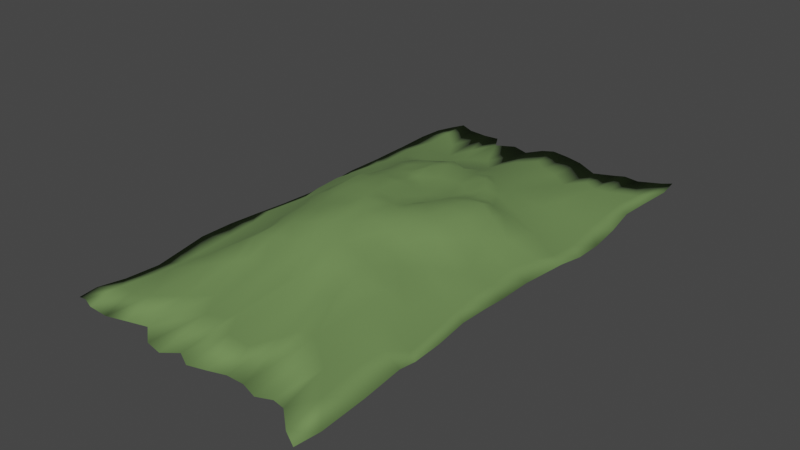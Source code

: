 # Source: Street_bg-hills.blend  (saved by Blender 2.80.75; exported with 4.5.12 LTS)
import bpy
from mathutils import Matrix  # noqa: F401  (used for matrix-valued properties, if any)

bpy.ops.wm.read_factory_settings(use_empty=True)
scene = bpy.context.scene
scene.name = 'Scene'

# ---- collections
col_collection = bpy.data.collections.new('Collection'); scene.collection.children.link(col_collection)

# ---- materials (node trees are filled in below, after node groups)
mat_material = bpy.data.materials.new('Material')
mat_material.use_transparent_shadow = False

# ---- material node trees
mat_material.use_nodes = True; mat_material.node_tree.nodes.clear()
_N = mat_material.node_tree.nodes; _L = mat_material.node_tree.links
n0 = _N.new('ShaderNodeOutputMaterial'); n0.name = 'Material Output'; n0.location = (300, 300)
n1 = _N.new('ShaderNodeBsdfPrincipled'); n1.name = 'Principled BSDF'; n1.location = (10, 300)
n1.distribution = 'GGX'
n1.subsurface_method = 'BURLEY'
n1.inputs[0].default_value = (0.1441, 0.2462, 0.07819, 1.0)
n1.inputs[2].default_value = 1.0
n1.inputs[3].default_value = 1.45
n1.inputs[27].default_value = (0.0, 0.0, 0.0, 1.0)
n1.inputs[28].default_value = 1.0
_L.new(n1.outputs[0], n0.inputs[0])
n0.is_active_output = True

# ---- world
world_world = bpy.data.worlds.new('World'); scene.world = world_world
world_world.use_nodes = True; world_world.node_tree.nodes.clear()
_N = world_world.node_tree.nodes; _L = world_world.node_tree.links
n0 = _N.new('ShaderNodeOutputWorld'); n0.name = 'World Output'; n0.location = (300, 300)
n1 = _N.new('ShaderNodeBackground'); n1.name = 'Background'; n1.location = (10, 300)
n1.inputs[0].default_value = (0.05088, 0.05088, 0.05088, 1.0)
_L.new(n1.outputs[0], n0.inputs[0])
n0.is_active_output = True
world_world.color = (0.05088, 0.05088, 0.05088)
world_world.use_sun_shadow = False
world_world.sun_shadow_jitter_overblur = 0.0

# ---- meshes
me_plane = bpy.data.meshes.new('Plane')
me_plane.from_pydata([(-1.21, -1.445, -0.225), (1.206, -1.594, -0.2423), (-1.138, 1.431, -0.2484), (1.182, 1.566, -0.2489), (-1.156, -1.437, -0.2334), (-1.027, -1.472, -0.2109), (-0.8644, -1.465, -0.2435), (-0.6754, -1.445, -0.2141), (-0.4802, -1.418, -0.1977), (-0.3455, -1.49, -0.2268), (-0.1944, -1.507, -0.2343), (-0.07116, -1.451, -0.2249), (0.06998, -1.499, -0.2196), (0.2093, -1.469, -0.2269), (0.3534, -1.432, -0.2373), (0.5024, -1.428, -0.2456), (0.6612, -1.464, -0.2362), (0.8006, -1.44, -0.2102), (0.9137, -1.456, -0.2018), (1.076, -1.549, -0.2193), (1.114, 1.519, -0.2408), (0.9108, 1.475, -0.2635), (0.798, 1.455, -0.2253), (0.7018, 1.426, -0.2293), (0.5568, 1.357, -0.2038), (0.3527, 1.425, -0.1916), (0.1926, 1.453, -0.1898), (0.03222, 1.462, -0.1786), (-0.07487, 1.438, -0.1942), (-0.194, 1.374, -0.2247), (-0.3708, 1.426, -0.2438), (-0.5239, 1.36, -0.2355), (-0.6286, 1.476, -0.2607), (-0.7393, 1.44, -0.2301), (-0.9438, 1.469, -0.2517), (-1.07, 1.499, -0.2356), (-1.194, 1.333, -0.2489), (-1.206, 1.18, -0.242), (-1.19, 0.9808, -0.2377), (-1.177, 0.8181, -0.2246), (-1.149, 0.6931, -0.1994), (-1.184, 0.4787, -0.2253), (-1.174, 0.261, -0.2512), (-1.143, 0.1069, -0.2214), (-1.139, -0.1117, -0.1905), (-1.174, -0.3014, -0.1874), (-1.221, -0.4593, -0.2059), (-1.219, -0.6646, -0.1978), (-1.178, -0.8426, -0.2127), (-1.123, -1.008, -0.2052), (-1.143, -1.204, -0.1972), (-1.198, -1.348, -0.1919), (1.225, -1.447, -0.2537), (1.217, -1.181, -0.2322), (1.187, -0.9306, -0.2211), (1.219, -0.8493, -0.2074), (1.198, -0.665, -0.2268), (1.16, -0.4536, -0.2268), (1.168, -0.2863, -0.2294), (1.171, -0.1543, -0.2485), (1.179, 0.05267, -0.2433), (1.251, 0.2922, -0.2031), (1.269, 0.4529, -0.2506), (1.257, 0.6344, -0.2771), (1.243, 0.8157, -0.2362), (1.18, 1.032, -0.2381), (1.195, 1.212, -0.2403), (1.215, 1.423, -0.2451), (-1.073, -1.271, -0.1939), (-1.023, -1.072, -0.1915), (-1.024, -0.9111, -0.2041), (-1.04, -0.8006, -0.2117), (-1.027, -0.5907, -0.1656), (-1.035, -0.421, -0.1463), (-1.098, -0.2473, -0.1574), (-1.058, -0.004425, -0.1605), (-1.109, 0.1435, -0.1729), (-1.095, 0.2939, -0.1404), (-1.098, 0.4155, -0.1686), (-1.054, 0.6092, -0.1629), (-1.042, 0.705, -0.1861), (-1.043, 0.8991, -0.1735), (-0.9973, 1.1, -0.1835), (-1.057, 1.318, -0.2289), (-0.9466, -1.269, -0.2009), (-0.9242, -1.047, -0.1219), (-0.8481, -0.8167, -0.09136), (-0.7792, -0.6825, -0.03918), (-0.8013, -0.5003, -0.0117), (-0.7924, -0.3324, 0.00663), (-0.8755, -0.2142, -0.02676), (-0.8186, 1.627e-05, 0.007481), (-0.8754, 0.1052, -0.02539), (-0.8887, 0.2293, -0.04678), (-0.8519, 0.3738, -0.04209), (-0.8375, 0.4818, -0.03461), (-0.8622, 0.5904, -0.05431), (-0.8757, 0.7447, -0.06669), (-0.8478, 0.9158, -0.09335), (-0.8548, 1.192, -0.242), (-0.7693, -1.248, -0.16), (-0.6713, -0.918, -0.03015), (-0.6639, -0.7046, 0.06796), (-0.6195, -0.5425, 0.1209), (-0.658, -0.4091, 0.1492), (-0.6602, -0.2736, 0.1637), (-0.674, -0.1912, 0.2154), (-0.6494, -0.06232, 0.2297), (-0.6527, 0.05938, 0.2073), (-0.6769, 0.1666, 0.1312), (-0.6211, 0.2985, 0.1138), (-0.607, 0.4452, 0.1332), (-0.6583, 0.5426, 0.1036), (-0.6851, 0.6345, 0.02348), (-0.6716, 0.7548, -0.03349), (-0.6662, 0.9945, -0.1803), (-0.5749, -1.147, -0.1595), (-0.5524, -0.8361, -0.01422), (-0.5691, -0.6704, 0.1503), (-0.5285, -0.5301, 0.225), (-0.5345, -0.399, 0.2659), (-0.5374, -0.3016, 0.2783), (-0.5323, -0.1774, 0.3181), (-0.5488, -0.05054, 0.3333), (-0.4998, 0.0508, 0.3783), (-0.5055, 0.1701, 0.3115), (-0.5158, 0.2928, 0.2583), (-0.5278, 0.4264, 0.2304), (-0.5042, 0.5538, 0.1818), (-0.5262, 0.6159, 0.08882), (-0.5037, 0.7508, -0.04184), (-0.5925, 1.158, -0.1896), (-0.4258, -1.041, -0.1694), (-0.4703, -0.7869, 0.01693), (-0.421, -0.6459, 0.1958), (-0.4003, -0.5235, 0.2945), (-0.3954, -0.3906, 0.3414), (-0.4178, -0.2772, 0.3407), (-0.4102, -0.1821, 0.3775), (-0.4799, -0.07627, 0.3807), (-0.4204, 0.07855, 0.3599), (-0.3743, 0.1935, 0.3321), (-0.3996, 0.2995, 0.2968), (-0.4166, 0.4105, 0.2609), (-0.4593, 0.541, 0.207), (-0.434, 0.5892, 0.1213), (-0.4441, 0.6976, -0.008368), (-0.4567, 0.98, -0.1344), (-0.2927, -1.173, -0.1919), (-0.3238, -0.7855, 0.03295), (-0.2509, -0.6272, 0.2356), (-0.2833, -0.5225, 0.3326), (-0.2793, -0.4146, 0.3837), (-0.299, -0.2965, 0.3849), (-0.2689, -0.1829, 0.4112), (-0.3588, -0.07778, 0.4178), (-0.2962, 0.09938, 0.3997), (-0.2737, 0.1739, 0.3451), (-0.284, 0.2956, 0.3065), (-0.3043, 0.4043, 0.2573), (-0.2783, 0.538, 0.2488), (-0.3262, 0.6767, 0.137), (-0.357, 0.8579, -0.06429), (-0.3567, 1.119, -0.2246), (-0.124, -1.147, -0.1747), (-0.1647, -0.8004, 0.05093), (-0.1691, -0.6151, 0.2607), (-0.1725, -0.4804, 0.3724), (-0.1808, -0.3724, 0.4233), (-0.1866, -0.2706, 0.412), (-0.1194, -0.1755, 0.4524), (-0.1779, -0.05247, 0.4028), (-0.1754, 0.1086, 0.3836), (-0.1881, 0.2042, 0.3131), (-0.1985, 0.3073, 0.2823), (-0.219, 0.4168, 0.3094), (-0.1652, 0.5424, 0.2689), (-0.2097, 0.6535, 0.2079), (-0.2144, 0.7365, 0.03011), (-0.1862, 0.9755, -0.1388), (-0.08761, -1.099, -0.1621), (-0.03642, -0.8325, -0.004433), (-0.05745, -0.6492, 0.2117), (-0.1113, -0.541, 0.3213), (-0.07249, -0.4269, 0.3928), (-0.06874, -0.2918, 0.4191), (-0.02096, -0.1666, 0.4033), (-0.05497, -0.08122, 0.3873), (-0.02897, 0.01305, 0.3234), (-0.06568, 0.1703, 0.2916), (-0.09369, 0.2705, 0.2424), (-0.0654, 0.3996, 0.2453), (-0.02968, 0.5221, 0.1795), (-0.09296, 0.6404, 0.167), (-0.08107, 0.7893, 0.02488), (-0.08864, 1.147, -0.1511), (0.06489, -1.247, -0.1422), (0.06787, -0.7846, 0.06161), (0.03999, -0.6227, 0.2267), (0.00352, -0.5337, 0.3181), (0.01926, -0.4023, 0.3668), (0.01071, -0.2663, 0.383), (0.07179, -0.1885, 0.3985), (0.0609, -0.09953, 0.3852), (0.1145, 0.01965, 0.3075), (0.07775, 0.1455, 0.2797), (0.04235, 0.2995, 0.2365), (0.1143, 0.4238, 0.2193), (0.08065, 0.5742, 0.2049), (0.02031, 0.6409, 0.1436), (0.03282, 0.8513, 0.007725), (0.06188, 1.252, -0.1553), (0.2379, -1.231, -0.1967), (0.2076, -0.8199, -0.02501), (0.14, -0.6835, 0.1645), (0.1333, -0.5226, 0.296), (0.1929, -0.3771, 0.2863), (0.1869, -0.294, 0.3765), (0.1567, -0.1547, 0.3974), (0.1283, -0.05302, 0.3445), (0.1587, 0.04159, 0.3129), (0.1841, 0.09614, 0.2827), (0.2053, 0.2535, 0.2322), (0.2542, 0.3719, 0.2006), (0.2222, 0.5627, 0.2255), (0.1561, 0.6451, 0.1646), (0.1242, 0.7478, 0.0668), (0.1993, 1.165, -0.1238), (0.3666, -1.123, -0.1392), (0.3091, -0.8069, -0.02817), (0.2401, -0.6379, 0.1431), (0.3465, -0.5251, 0.1897), (0.3052, -0.4031, 0.226), (0.2973, -0.2916, 0.2918), (0.277, -0.1768, 0.3445), (0.218, -0.1003, 0.3823), (0.2349, 0.02697, 0.3468), (0.2764, 0.179, 0.3065), (0.2798, 0.2925, 0.2235), (0.3458, 0.3651, 0.2241), (0.3341, 0.4693, 0.2151), (0.2987, 0.6065, 0.1214), (0.2844, 0.8109, -0.003402), (0.3454, 1.143, -0.145), (0.4197, -1.006, -0.1466), (0.3918, -0.7803, 0.004856), (0.4139, -0.6624, 0.1384), (0.4503, -0.5352, 0.1484), (0.4204, -0.3853, 0.1658), (0.411, -0.2812, 0.2079), (0.3929, -0.1719, 0.297), (0.3774, -0.06458, 0.3428), (0.412, 0.0689, 0.3395), (0.4216, 0.1772, 0.3288), (0.3605, 0.2651, 0.2741), (0.4214, 0.3882, 0.1835), (0.4093, 0.5078, 0.1221), (0.3984, 0.6502, 0.04516), (0.4207, 0.8331, -0.04709), (0.5003, 1.079, -0.1649), (0.5525, -1.023, -0.1278), (0.4818, -0.7514, 0.03653), (0.5646, -0.6321, 0.06268), (0.5877, -0.5616, 0.08327), (0.5388, -0.419, 0.08756), (0.5199, -0.2772, 0.1117), (0.5548, -0.1383, 0.2102), (0.5183, -0.05563, 0.2851), (0.561, 0.0876, 0.2681), (0.5449, 0.2375, 0.3101), (0.5414, 0.3288, 0.2202), (0.5125, 0.3729, 0.1476), (0.5153, 0.4949, 0.06399), (0.5402, 0.6391, 0.007116), (0.5958, 0.8886, -0.07214), (0.63, 1.197, -0.1748), (0.664, -1.071, -0.1507), (0.6338, -0.7831, -0.005985), (0.6687, -0.6055, 0.04947), (0.6678, -0.5241, 0.05787), (0.6783, -0.3925, 0.0265), (0.6638, -0.2991, 0.05559), (0.6772, -0.1739, 0.08554), (0.6507, -0.06797, 0.1759), (0.7187, 0.0581, 0.1219), (0.6755, 0.2108, 0.2075), (0.6528, 0.3286, 0.1211), (0.6596, 0.3934, 0.05593), (0.638, 0.4814, 0.00896), (0.6657, 0.6698, -0.05301), (0.7095, 0.8489, -0.1072), (0.7554, 1.148, -0.1738), (0.8286, -1.156, -0.1721), (0.8169, -0.9142, -0.05544), (0.8381, -0.764, -0.04399), (0.8605, -0.6287, -0.06515), (0.8555, -0.4481, -0.07349), (0.8528, -0.3556, -0.06626), (0.8482, -0.207, -0.03816), (0.8326, -0.09277, -0.05319), (0.8389, 0.07185, -0.06187), (0.8301, 0.214, -0.02065), (0.8774, 0.329, -0.05656), (0.8802, 0.4157, -0.1088), (0.8392, 0.5852, -0.1334), (0.8454, 0.7621, -0.1689), (0.8544, 0.9614, -0.1457), (0.8493, 1.185, -0.2068), (1.031, -1.311, -0.1829), (0.9832, -1.046, -0.1698), (1.012, -0.8996, -0.154), (1.119, -0.7967, -0.2056), (1.08, -0.5593, -0.1959), (1.049, -0.4095, -0.1853), (1.035, -0.2429, -0.1616), (1.035, -0.1369, -0.1674), (0.9836, 0.09362, -0.1977), (1.064, 0.2486, -0.1863), (1.111, 0.3558, -0.219), (1.119, 0.5295, -0.244), (1.083, 0.7375, -0.2256), (1.069, 0.9202, -0.2076), (1.05, 1.086, -0.2096), (1.075, 1.253, -0.2169), (0.006635, -0.008118, -0.4773)], [], [(67, 20, 323), (83, 2, 36), (83, 34, 35), (99, 33, 34), (131, 33, 115), (131, 31, 32), (163, 31, 147), (163, 29, 30), (195, 29, 179), (211, 28, 195), (211, 26, 27), (227, 25, 26), (243, 24, 25), (275, 24, 259), (291, 23, 275), (307, 22, 291), (323, 21, 307), (18, 308, 292), (292, 309, 293), (293, 310, 294), (294, 311, 295), (295, 312, 296), (296, 313, 297), (297, 314, 298), (298, 315, 299), (299, 316, 300), (316, 301, 300), (317, 302, 301), (318, 303, 302), (319, 304, 303), (320, 305, 304), (321, 306, 305), (322, 307, 306), (17, 292, 276), (276, 293, 277), (277, 294, 278), (278, 295, 279), (279, 296, 280), (280, 297, 281), (281, 298, 282), (282, 299, 283), (299, 284, 283), (284, 301, 285), (301, 286, 285), (302, 287, 286), (303, 288, 287), (304, 289, 288), (305, 290, 289), (306, 291, 290), (16, 276, 260), (260, 277, 261), (277, 262, 261), (278, 263, 262), (279, 264, 263), (264, 281, 265), (265, 282, 266), (266, 283, 267), (283, 268, 267), (268, 285, 269), (285, 270, 269), (286, 271, 270), (287, 272, 271), (288, 273, 272), (289, 274, 273), (274, 291, 275), (15, 260, 244), (260, 245, 244), (261, 246, 245), (262, 247, 246), (247, 264, 248), (248, 265, 249), (249, 266, 250), (250, 267, 251), (267, 252, 251), (268, 253, 252), (269, 254, 253), (270, 255, 254), (271, 256, 255), (272, 257, 256), (273, 258, 257), (274, 259, 258), (15, 228, 14), (244, 229, 228), (245, 230, 229), (246, 231, 230), (231, 248, 232), (232, 249, 233), (233, 250, 234), (234, 251, 235), (251, 236, 235), (252, 237, 236), (237, 254, 238), (254, 239, 238), (255, 240, 239), (256, 241, 240), (257, 242, 241), (258, 243, 242), (14, 212, 13), (228, 213, 212), (213, 230, 214), (230, 215, 214), (215, 232, 216), (216, 233, 217), (217, 234, 218), (218, 235, 219), (219, 236, 220), (236, 221, 220), (237, 222, 221), (238, 223, 222), (223, 240, 224), (224, 241, 225), (241, 226, 225), (242, 227, 226), (13, 196, 12), (196, 213, 197), (197, 214, 198), (198, 215, 199), (215, 200, 199), (200, 217, 201), (217, 202, 201), (218, 203, 202), (219, 204, 203), (204, 221, 205), (205, 222, 206), (222, 207, 206), (207, 224, 208), (208, 225, 209), (209, 226, 210), (210, 227, 211), (11, 196, 180), (180, 197, 181), (197, 182, 181), (182, 199, 183), (199, 184, 183), (200, 185, 184), (201, 186, 185), (186, 203, 187), (203, 188, 187), (188, 205, 189), (189, 206, 190), (206, 191, 190), (207, 192, 191), (192, 209, 193), (209, 194, 193), (210, 195, 194), (11, 164, 10), (164, 181, 165), (165, 182, 166), (166, 183, 167), (167, 184, 168), (168, 185, 169), (185, 170, 169), (170, 187, 171), (171, 188, 172), (172, 189, 173), (173, 190, 174), (174, 191, 175), (191, 176, 175), (176, 193, 177), (193, 178, 177), (194, 179, 178), (10, 148, 9), (148, 165, 149), (165, 150, 149), (166, 151, 150), (167, 152, 151), (168, 153, 152), (169, 154, 153), (154, 171, 155), (171, 156, 155), (172, 157, 156), (173, 158, 157), (158, 175, 159), (175, 160, 159), (160, 177, 161), (161, 178, 162), (162, 179, 163), (8, 148, 132), (132, 149, 133), (149, 134, 133), (150, 135, 134), (151, 136, 135), (136, 153, 137), (153, 138, 137), (138, 155, 139), (155, 140, 139), (156, 141, 140), (141, 158, 142), (142, 159, 143), (143, 160, 144), (144, 161, 145), (161, 146, 145), (162, 147, 146), (8, 116, 7), (132, 117, 116), (133, 118, 117), (134, 119, 118), (135, 120, 119), (136, 121, 120), (137, 122, 121), (122, 139, 123), (139, 124, 123), (140, 125, 124), (125, 142, 126), (126, 143, 127), (127, 144, 128), (128, 145, 129), (129, 146, 130), (130, 147, 131), (7, 100, 6), (116, 101, 100), (117, 102, 101), (118, 103, 102), (119, 104, 103), (120, 105, 104), (121, 106, 105), (122, 107, 106), (123, 108, 107), (108, 125, 109), (109, 126, 110), (110, 127, 111), (111, 128, 112), (112, 129, 113), (113, 130, 114), (130, 115, 114), (6, 84, 5), (100, 85, 84), (101, 86, 85), (102, 87, 86), (103, 88, 87), (104, 89, 88), (105, 90, 89), (106, 91, 90), (91, 108, 92), (92, 109, 93), (93, 110, 94), (94, 111, 95), (95, 112, 96), (96, 113, 97), (97, 114, 98), (98, 115, 99), (5, 68, 4), (84, 69, 68), (85, 70, 69), (86, 71, 70), (87, 72, 71), (88, 73, 72), (73, 90, 74), (90, 75, 74), (75, 92, 76), (76, 93, 77), (77, 94, 78), (78, 95, 79), (79, 96, 80), (80, 97, 81), (81, 98, 82), (82, 99, 83), (4, 51, 0), (68, 50, 51), (69, 49, 50), (70, 48, 49), (71, 47, 48), (72, 46, 47), (73, 45, 46), (74, 44, 45), (75, 43, 44), (76, 42, 43), (42, 78, 41), (41, 79, 40), (40, 80, 39), (39, 81, 38), (38, 82, 37), (37, 83, 36), (19, 52, 308), (308, 53, 309), (309, 54, 310), (54, 311, 310), (311, 56, 312), (312, 57, 313), (313, 58, 314), (314, 59, 315), (315, 60, 316), (60, 317, 316), (61, 318, 317), (62, 319, 318), (63, 320, 319), (64, 321, 320), (65, 322, 321), (66, 323, 322), (67, 3, 20), (83, 35, 2), (83, 99, 34), (99, 115, 33), (131, 32, 33), (131, 147, 31), (163, 30, 31), (163, 179, 29), (195, 28, 29), (211, 27, 28), (211, 227, 26), (227, 243, 25), (243, 259, 24), (275, 23, 24), (291, 22, 23), (307, 21, 22), (323, 20, 21), (18, 19, 308), (292, 308, 309), (293, 309, 310), (294, 310, 311), (295, 311, 312), (296, 312, 313), (297, 313, 314), (298, 314, 315), (299, 315, 316), (316, 317, 301), (317, 318, 302), (318, 319, 303), (319, 320, 304), (320, 321, 305), (321, 322, 306), (322, 323, 307), (17, 18, 292), (276, 292, 293), (277, 293, 294), (278, 294, 295), (279, 295, 296), (280, 296, 297), (281, 297, 298), (282, 298, 299), (299, 300, 284), (284, 300, 301), (301, 302, 286), (302, 303, 287), (303, 304, 288), (304, 305, 289), (305, 306, 290), (306, 307, 291), (16, 17, 276), (260, 276, 277), (277, 278, 262), (278, 279, 263), (279, 280, 264), (264, 280, 281), (265, 281, 282), (266, 282, 283), (283, 284, 268), (268, 284, 285), (285, 286, 270), (286, 287, 271), (287, 288, 272), (288, 289, 273), (289, 290, 274), (274, 290, 291), (15, 16, 260), (260, 261, 245), (261, 262, 246), (262, 263, 247), (247, 263, 264), (248, 264, 265), (249, 265, 266), (250, 266, 267), (267, 268, 252), (268, 269, 253), (269, 270, 254), (270, 271, 255), (271, 272, 256), (272, 273, 257), (273, 274, 258), (274, 275, 259), (15, 244, 228), (244, 245, 229), (245, 246, 230), (246, 247, 231), (231, 247, 248), (232, 248, 249), (233, 249, 250), (234, 250, 251), (251, 252, 236), (252, 253, 237), (237, 253, 254), (254, 255, 239), (255, 256, 240), (256, 257, 241), (257, 258, 242), (258, 259, 243), (14, 228, 212), (228, 229, 213), (213, 229, 230), (230, 231, 215), (215, 231, 232), (216, 232, 233), (217, 233, 234), (218, 234, 235), (219, 235, 236), (236, 237, 221), (237, 238, 222), (238, 239, 223), (223, 239, 240), (224, 240, 241), (241, 242, 226), (242, 243, 227), (13, 212, 196), (196, 212, 213), (197, 213, 214), (198, 214, 215), (215, 216, 200), (200, 216, 217), (217, 218, 202), (218, 219, 203), (219, 220, 204), (204, 220, 221), (205, 221, 222), (222, 223, 207), (207, 223, 224), (208, 224, 225), (209, 225, 226), (210, 226, 227), (11, 12, 196), (180, 196, 197), (197, 198, 182), (182, 198, 199), (199, 200, 184), (200, 201, 185), (201, 202, 186), (186, 202, 203), (203, 204, 188), (188, 204, 205), (189, 205, 206), (206, 207, 191), (207, 208, 192), (192, 208, 209), (209, 210, 194), (210, 211, 195), (11, 180, 164), (164, 180, 181), (165, 181, 182), (166, 182, 183), (167, 183, 184), (168, 184, 185), (185, 186, 170), (170, 186, 187), (171, 187, 188), (172, 188, 189), (173, 189, 190), (174, 190, 191), (191, 192, 176), (176, 192, 193), (193, 194, 178), (194, 195, 179), (10, 164, 148), (148, 164, 165), (165, 166, 150), (166, 167, 151), (167, 168, 152), (168, 169, 153), (169, 170, 154), (154, 170, 171), (171, 172, 156), (172, 173, 157), (173, 174, 158), (158, 174, 175), (175, 176, 160), (160, 176, 177), (161, 177, 178), (162, 178, 179), (8, 9, 148), (132, 148, 149), (149, 150, 134), (150, 151, 135), (151, 152, 136), (136, 152, 153), (153, 154, 138), (138, 154, 155), (155, 156, 140), (156, 157, 141), (141, 157, 158), (142, 158, 159), (143, 159, 160), (144, 160, 161), (161, 162, 146), (162, 163, 147), (8, 132, 116), (132, 133, 117), (133, 134, 118), (134, 135, 119), (135, 136, 120), (136, 137, 121), (137, 138, 122), (122, 138, 139), (139, 140, 124), (140, 141, 125), (125, 141, 142), (126, 142, 143), (127, 143, 144), (128, 144, 145), (129, 145, 146), (130, 146, 147), (7, 116, 100), (116, 117, 101), (117, 118, 102), (118, 119, 103), (119, 120, 104), (120, 121, 105), (121, 122, 106), (122, 123, 107), (123, 124, 108), (108, 124, 125), (109, 125, 126), (110, 126, 127), (111, 127, 128), (112, 128, 129), (113, 129, 130), (130, 131, 115), (6, 100, 84), (100, 101, 85), (101, 102, 86), (102, 103, 87), (103, 104, 88), (104, 105, 89), (105, 106, 90), (106, 107, 91), (91, 107, 108), (92, 108, 109), (93, 109, 110), (94, 110, 111), (95, 111, 112), (96, 112, 113), (97, 113, 114), (98, 114, 115), (5, 84, 68), (84, 85, 69), (85, 86, 70), (86, 87, 71), (87, 88, 72), (88, 89, 73), (73, 89, 90), (90, 91, 75), (75, 91, 92), (76, 92, 93), (77, 93, 94), (78, 94, 95), (79, 95, 96), (80, 96, 97), (81, 97, 98), (82, 98, 99), (4, 68, 51), (68, 69, 50), (69, 70, 49), (70, 71, 48), (71, 72, 47), (72, 73, 46), (73, 74, 45), (74, 75, 44), (75, 76, 43), (76, 77, 42), (42, 77, 78), (41, 78, 79), (40, 79, 80), (39, 80, 81), (38, 81, 82), (37, 82, 83), (19, 1, 52), (308, 52, 53), (309, 53, 54), (54, 55, 311), (311, 55, 56), (312, 56, 57), (313, 57, 58), (314, 58, 59), (315, 59, 60), (60, 61, 317), (61, 62, 318), (62, 63, 319), (63, 64, 320), (64, 65, 321), (65, 66, 322), (66, 67, 323), (9, 8, 324), (46, 45, 324), (10, 9, 324), (47, 46, 324), (11, 10, 324), (48, 47, 324), (12, 11, 324), (49, 48, 324), (13, 12, 324), (50, 49, 324), (14, 13, 324), (51, 50, 324), (15, 14, 324), (52, 1, 324), (16, 15, 324), (53, 52, 324), (17, 16, 324), (54, 53, 324), (18, 17, 324), (55, 54, 324), (19, 18, 324), (56, 55, 324), (20, 3, 324), (57, 56, 324), (21, 20, 324), (58, 57, 324), (22, 21, 324), (59, 58, 324), (23, 22, 324), (60, 59, 324), (24, 23, 324), (61, 60, 324), (25, 24, 324), (62, 61, 324), (36, 2, 324), (26, 25, 324), (0, 51, 324), (63, 62, 324), (37, 36, 324), (27, 26, 324), (1, 19, 324), (64, 63, 324), (38, 37, 324), (28, 27, 324), (3, 67, 324), (65, 64, 324), (39, 38, 324), (29, 28, 324), (2, 35, 324), (66, 65, 324), (40, 39, 324), (30, 29, 324), (4, 0, 324), (67, 66, 324), (41, 40, 324), (31, 30, 324), (5, 4, 324), (42, 41, 324), (32, 31, 324), (6, 5, 324), (43, 42, 324), (33, 32, 324), (7, 6, 324), (44, 43, 324), (34, 33, 324), (8, 7, 324), (45, 44, 324), (35, 34, 324)])
me_plane.polygons.foreach_set('use_smooth', [True] * 646)
_uv = me_plane.uv_layers.new(name='UVMap')
_uv.uv.foreach_set('vector', [1.0, 0.9412, 0.9412, 1.0, 0.9412, 0.9412, 0.05882, 0.9412, 0.0, 1.0, 0.0, 0.9412, 0.05882, 0.9412, 0.1176, 1.0, 0.05882, 1.0, 0.1176, 0.9412, 0.1765, 1.0, 0.1176, 1.0, 0.2353, 0.9412, 0.1765, 1.0, 0.1765, 0.9412, 0.2353, 0.9412, 0.2941, 1.0, 0.2353, 1.0, 0.3529, 0.9412, 0.2941, 1.0, 0.2941, 0.9412, 0.3529, 0.9412, 0.4118, 1.0, 0.3529, 1.0, 0.4706, 0.9412, 0.4118, 1.0, 0.4118, 0.9412, 0.5294, 0.9412, 0.4706, 1.0, 0.4706, 0.9412, 0.5294, 0.9412, 0.5882, 1.0, 0.5294, 1.0, 0.5882, 0.9412, 0.6471, 1.0, 0.5882, 1.0, 0.6471, 0.9412, 0.7059, 1.0, 0.6471, 1.0, 0.7647, 0.9412, 0.7059, 1.0, 0.7059, 0.9412, 0.8235, 0.9412, 0.7647, 1.0, 0.7647, 0.9412, 0.8824, 0.9412, 0.8235, 1.0, 0.8235, 0.9412, 0.9412, 0.9412, 0.8824, 1.0, 0.8824, 0.9412, 0.8824, 0.0, 0.9412, 0.05882, 0.8824, 0.05882, 0.8824, 0.05882, 0.9412, 0.1176, 0.8824, 0.1176, 0.8824, 0.1176, 0.9412, 0.1765, 0.8824, 0.1765, 0.8824, 0.1765, 0.9412, 0.2353, 0.8824, 0.2353, 0.8824, 0.2353, 0.9412, 0.2941, 0.8824, 0.2941, 0.8824, 0.2941, 0.9412, 0.3529, 0.8824, 0.3529, 0.8824, 0.3529, 0.9412, 0.4118, 0.8824, 0.4118, 0.8824, 0.4118, 0.9412, 0.4706, 0.8824, 0.4706, 0.8824, 0.4706, 0.9412, 0.5294, 0.8824, 0.5294, 0.9412, 0.5294, 0.8824, 0.5882, 0.8824, 0.5294, 0.9412, 0.5882, 0.8824, 0.6471, 0.8824, 0.5882, 0.9412, 0.6471, 0.8824, 0.7059, 0.8824, 0.6471, 0.9412, 0.7059, 0.8824, 0.7647, 0.8824, 0.7059, 0.9412, 0.7647, 0.8824, 0.8235, 0.8824, 0.7647, 0.9412, 0.8235, 0.8824, 0.8824, 0.8824, 0.8235, 0.9412, 0.8824, 0.8824, 0.9412, 0.8824, 0.8824, 0.8235, 0.0, 0.8824, 0.05882, 0.8235, 0.05882, 0.8235, 0.05882, 0.8824, 0.1176, 0.8235, 0.1176, 0.8235, 0.1176, 0.8824, 0.1765, 0.8235, 0.1765, 0.8235, 0.1765, 0.8824, 0.2353, 0.8235, 0.2353, 0.8235, 0.2353, 0.8824, 0.2941, 0.8235, 0.2941, 0.8235, 0.2941, 0.8824, 0.3529, 0.8235, 0.3529, 0.8235, 0.3529, 0.8824, 0.4118, 0.8235, 0.4118, 0.8235, 0.4118, 0.8824, 0.4706, 0.8235, 0.4706, 0.8824, 0.4706, 0.8235, 0.5294, 0.8235, 0.4706, 0.8235, 0.5294, 0.8824, 0.5882, 0.8235, 0.5882, 0.8824, 0.5882, 0.8235, 0.6471, 0.8235, 0.5882, 0.8824, 0.6471, 0.8235, 0.7059, 0.8235, 0.6471, 0.8824, 0.7059, 0.8235, 0.7647, 0.8235, 0.7059, 0.8824, 0.7647, 0.8235, 0.8235, 0.8235, 0.7647, 0.8824, 0.8235, 0.8235, 0.8824, 0.8235, 0.8235, 0.8824, 0.8824, 0.8235, 0.9412, 0.8235, 0.8824, 0.7647, 0.0, 0.8235, 0.05882, 0.7647, 0.05882, 0.7647, 0.05882, 0.8235, 0.1176, 0.7647, 0.1176, 0.8235, 0.1176, 0.7647, 0.1765, 0.7647, 0.1176, 0.8235, 0.1765, 0.7647, 0.2353, 0.7647, 0.1765, 0.8235, 0.2353, 0.7647, 0.2941, 0.7647, 0.2353, 0.7647, 0.2941, 0.8235, 0.3529, 0.7647, 0.3529, 0.7647, 0.3529, 0.8235, 0.4118, 0.7647, 0.4118, 0.7647, 0.4118, 0.8235, 0.4706, 0.7647, 0.4706, 0.8235, 0.4706, 0.7647, 0.5294, 0.7647, 0.4706, 0.7647, 0.5294, 0.8235, 0.5882, 0.7647, 0.5882, 0.8235, 0.5882, 0.7647, 0.6471, 0.7647, 0.5882, 0.8235, 0.6471, 0.7647, 0.7059, 0.7647, 0.6471, 0.8235, 0.7059, 0.7647, 0.7647, 0.7647, 0.7059, 0.8235, 0.7647, 0.7647, 0.8235, 0.7647, 0.7647, 0.8235, 0.8235, 0.7647, 0.8824, 0.7647, 0.8235, 0.7647, 0.8824, 0.8235, 0.9412, 0.7647, 0.9412, 0.7059, 0.0, 0.7647, 0.05882, 0.7059, 0.05882, 0.7647, 0.05882, 0.7059, 0.1176, 0.7059, 0.05882, 0.7647, 0.1176, 0.7059, 0.1765, 0.7059, 0.1176, 0.7647, 0.1765, 0.7059, 0.2353, 0.7059, 0.1765, 0.7059, 0.2353, 0.7647, 0.2941, 0.7059, 0.2941, 0.7059, 0.2941, 0.7647, 0.3529, 0.7059, 0.3529, 0.7059, 0.3529, 0.7647, 0.4118, 0.7059, 0.4118, 0.7059, 0.4118, 0.7647, 0.4706, 0.7059, 0.4706, 0.7647, 0.4706, 0.7059, 0.5294, 0.7059, 0.4706, 0.7647, 0.5294, 0.7059, 0.5882, 0.7059, 0.5294, 0.7647, 0.5882, 0.7059, 0.6471, 0.7059, 0.5882, 0.7647, 0.6471, 0.7059, 0.7059, 0.7059, 0.6471, 0.7647, 0.7059, 0.7059, 0.7647, 0.7059, 0.7059, 0.7647, 0.7647, 0.7059, 0.8235, 0.7059, 0.7647, 0.7647, 0.8235, 0.7059, 0.8824, 0.7059, 0.8235, 0.7647, 0.8824, 0.7059, 0.9412, 0.7059, 0.8824, 0.7059, 0.0, 0.6471, 0.05882, 0.6471, 0.0, 0.7059, 0.05882, 0.6471, 0.1176, 0.6471, 0.05882, 0.7059, 0.1176, 0.6471, 0.1765, 0.6471, 0.1176, 0.7059, 0.1765, 0.6471, 0.2353, 0.6471, 0.1765, 0.6471, 0.2353, 0.7059, 0.2941, 0.6471, 0.2941, 0.6471, 0.2941, 0.7059, 0.3529, 0.6471, 0.3529, 0.6471, 0.3529, 0.7059, 0.4118, 0.6471, 0.4118, 0.6471, 0.4118, 0.7059, 0.4706, 0.6471, 0.4706, 0.7059, 0.4706, 0.6471, 0.5294, 0.6471, 0.4706, 0.7059, 0.5294, 0.6471, 0.5882, 0.6471, 0.5294, 0.6471, 0.5882, 0.7059, 0.6471, 0.6471, 0.6471, 0.7059, 0.6471, 0.6471, 0.7059, 0.6471, 0.6471, 0.7059, 0.7059, 0.6471, 0.7647, 0.6471, 0.7059, 0.7059, 0.7647, 0.6471, 0.8235, 0.6471, 0.7647, 0.7059, 0.8235, 0.6471, 0.8824, 0.6471, 0.8235, 0.7059, 0.8824, 0.6471, 0.9412, 0.6471, 0.8824, 0.6471, 0.0, 0.5882, 0.05882, 0.5882, 0.0, 0.6471, 0.05882, 0.5882, 0.1176, 0.5882, 0.05882, 0.5882, 0.1176, 0.6471, 0.1765, 0.5882, 0.1765, 0.6471, 0.1765, 0.5882, 0.2353, 0.5882, 0.1765, 0.5882, 0.2353, 0.6471, 0.2941, 0.5882, 0.2941, 0.5882, 0.2941, 0.6471, 0.3529, 0.5882, 0.3529, 0.5882, 0.3529, 0.6471, 0.4118, 0.5882, 0.4118, 0.5882, 0.4118, 0.6471, 0.4706, 0.5882, 0.4706, 0.5882, 0.4706, 0.6471, 0.5294, 0.5882, 0.5294, 0.6471, 0.5294, 0.5882, 0.5882, 0.5882, 0.5294, 0.6471, 0.5882, 0.5882, 0.6471, 0.5882, 0.5882, 0.6471, 0.6471, 0.5882, 0.7059, 0.5882, 0.6471, 0.5882, 0.7059, 0.6471, 0.7647, 0.5882, 0.7647, 0.5882, 0.7647, 0.6471, 0.8235, 0.5882, 0.8235, 0.6471, 0.8235, 0.5882, 0.8824, 0.5882, 0.8235, 0.6471, 0.8824, 0.5882, 0.9412, 0.5882, 0.8824, 0.5882, 0.0, 0.5294, 0.05882, 0.5294, 0.0, 0.5294, 0.05882, 0.5882, 0.1176, 0.5294, 0.1176, 0.5294, 0.1176, 0.5882, 0.1765, 0.5294, 0.1765, 0.5294, 0.1765, 0.5882, 0.2353, 0.5294, 0.2353, 0.5882, 0.2353, 0.5294, 0.2941, 0.5294, 0.2353, 0.5294, 0.2941, 0.5882, 0.3529, 0.5294, 0.3529, 0.5882, 0.3529, 0.5294, 0.4118, 0.5294, 0.3529, 0.5882, 0.4118, 0.5294, 0.4706, 0.5294, 0.4118, 0.5882, 0.4706, 0.5294, 0.5294, 0.5294, 0.4706, 0.5294, 0.5294, 0.5882, 0.5882, 0.5294, 0.5882, 0.5294, 0.5882, 0.5882, 0.6471, 0.5294, 0.6471, 0.5882, 0.6471, 0.5294, 0.7059, 0.5294, 0.6471, 0.5294, 0.7059, 0.5882, 0.7647, 0.5294, 0.7647, 0.5294, 0.7647, 0.5882, 0.8235, 0.5294, 0.8235, 0.5294, 0.8235, 0.5882, 0.8824, 0.5294, 0.8824, 0.5294, 0.8824, 0.5882, 0.9412, 0.5294, 0.9412, 0.4706, 0.0, 0.5294, 0.05882, 0.4706, 0.05882, 0.4706, 0.05882, 0.5294, 0.1176, 0.4706, 0.1176, 0.5294, 0.1176, 0.4706, 0.1765, 0.4706, 0.1176, 0.4706, 0.1765, 0.5294, 0.2353, 0.4706, 0.2353, 0.5294, 0.2353, 0.4706, 0.2941, 0.4706, 0.2353, 0.5294, 0.2941, 0.4706, 0.3529, 0.4706, 0.2941, 0.5294, 0.3529, 0.4706, 0.4118, 0.4706, 0.3529, 0.4706, 0.4118, 0.5294, 0.4706, 0.4706, 0.4706, 0.5294, 0.4706, 0.4706, 0.5294, 0.4706, 0.4706, 0.4706, 0.5294, 0.5294, 0.5882, 0.4706, 0.5882, 0.4706, 0.5882, 0.5294, 0.6471, 0.4706, 0.6471, 0.5294, 0.6471, 0.4706, 0.7059, 0.4706, 0.6471, 0.5294, 0.7059, 0.4706, 0.7647, 0.4706, 0.7059, 0.4706, 0.7647, 0.5294, 0.8235, 0.4706, 0.8235, 0.5294, 0.8235, 0.4706, 0.8824, 0.4706, 0.8235, 0.5294, 0.8824, 0.4706, 0.9412, 0.4706, 0.8824, 0.4706, 0.0, 0.4118, 0.05882, 0.4118, 0.0, 0.4118, 0.05882, 0.4706, 0.1176, 0.4118, 0.1176, 0.4118, 0.1176, 0.4706, 0.1765, 0.4118, 0.1765, 0.4118, 0.1765, 0.4706, 0.2353, 0.4118, 0.2353, 0.4118, 0.2353, 0.4706, 0.2941, 0.4118, 0.2941, 0.4118, 0.2941, 0.4706, 0.3529, 0.4118, 0.3529, 0.4706, 0.3529, 0.4118, 0.4118, 0.4118, 0.3529, 0.4118, 0.4118, 0.4706, 0.4706, 0.4118, 0.4706, 0.4118, 0.4706, 0.4706, 0.5294, 0.4118, 0.5294, 0.4118, 0.5294, 0.4706, 0.5882, 0.4118, 0.5882, 0.4118, 0.5882, 0.4706, 0.6471, 0.4118, 0.6471, 0.4118, 0.6471, 0.4706, 0.7059, 0.4118, 0.7059, 0.4706, 0.7059, 0.4118, 0.7647, 0.4118, 0.7059, 0.4118, 0.7647, 0.4706, 0.8235, 0.4118, 0.8235, 0.4706, 0.8235, 0.4118, 0.8824, 0.4118, 0.8235, 0.4706, 0.8824, 0.4118, 0.9412, 0.4118, 0.8824, 0.4118, 0.0, 0.3529, 0.05882, 0.3529, 0.0, 0.3529, 0.05882, 0.4118, 0.1176, 0.3529, 0.1176, 0.4118, 0.1176, 0.3529, 0.1765, 0.3529, 0.1176, 0.4118, 0.1765, 0.3529, 0.2353, 0.3529, 0.1765, 0.4118, 0.2353, 0.3529, 0.2941, 0.3529, 0.2353, 0.4118, 0.2941, 0.3529, 0.3529, 0.3529, 0.2941, 0.4118, 0.3529, 0.3529, 0.4118, 0.3529, 0.3529, 0.3529, 0.4118, 0.4118, 0.4706, 0.3529, 0.4706, 0.4118, 0.4706, 0.3529, 0.5294, 0.3529, 0.4706, 0.4118, 0.5294, 0.3529, 0.5882, 0.3529, 0.5294, 0.4118, 0.5882, 0.3529, 0.6471, 0.3529, 0.5882, 0.3529, 0.6471, 0.4118, 0.7059, 0.3529, 0.7059, 0.4118, 0.7059, 0.3529, 0.7647, 0.3529, 0.7059, 0.3529, 0.7647, 0.4118, 0.8235, 0.3529, 0.8235, 0.3529, 0.8235, 0.4118, 0.8824, 0.3529, 0.8824, 0.3529, 0.8824, 0.4118, 0.9412, 0.3529, 0.9412, 0.2941, 0.0, 0.3529, 0.05882, 0.2941, 0.05882, 0.2941, 0.05882, 0.3529, 0.1176, 0.2941, 0.1176, 0.3529, 0.1176, 0.2941, 0.1765, 0.2941, 0.1176, 0.3529, 0.1765, 0.2941, 0.2353, 0.2941, 0.1765, 0.3529, 0.2353, 0.2941, 0.2941, 0.2941, 0.2353, 0.2941, 0.2941, 0.3529, 0.3529, 0.2941, 0.3529, 0.3529, 0.3529, 0.2941, 0.4118, 0.2941, 0.3529, 0.2941, 0.4118, 0.3529, 0.4706, 0.2941, 0.4706, 0.3529, 0.4706, 0.2941, 0.5294, 0.2941, 0.4706, 0.3529, 0.5294, 0.2941, 0.5882, 0.2941, 0.5294, 0.2941, 0.5882, 0.3529, 0.6471, 0.2941, 0.6471, 0.2941, 0.6471, 0.3529, 0.7059, 0.2941, 0.7059, 0.2941, 0.7059, 0.3529, 0.7647, 0.2941, 0.7647, 0.2941, 0.7647, 0.3529, 0.8235, 0.2941, 0.8235, 0.3529, 0.8235, 0.2941, 0.8824, 0.2941, 0.8235, 0.3529, 0.8824, 0.2941, 0.9412, 0.2941, 0.8824, 0.2941, 0.0, 0.2353, 0.05882, 0.2353, 0.0, 0.2941, 0.05882, 0.2353, 0.1176, 0.2353, 0.05882, 0.2941, 0.1176, 0.2353, 0.1765, 0.2353, 0.1176, 0.2941, 0.1765, 0.2353, 0.2353, 0.2353, 0.1765, 0.2941, 0.2353, 0.2353, 0.2941, 0.2353, 0.2353, 0.2941, 0.2941, 0.2353, 0.3529, 0.2353, 0.2941, 0.2941, 0.3529, 0.2353, 0.4118, 0.2353, 0.3529, 0.2353, 0.4118, 0.2941, 0.4706, 0.2353, 0.4706, 0.2941, 0.4706, 0.2353, 0.5294, 0.2353, 0.4706, 0.2941, 0.5294, 0.2353, 0.5882, 0.2353, 0.5294, 0.2353, 0.5882, 0.2941, 0.6471, 0.2353, 0.6471, 0.2353, 0.6471, 0.2941, 0.7059, 0.2353, 0.7059, 0.2353, 0.7059, 0.2941, 0.7647, 0.2353, 0.7647, 0.2353, 0.7647, 0.2941, 0.8235, 0.2353, 0.8235, 0.2353, 0.8235, 0.2941, 0.8824, 0.2353, 0.8824, 0.2353, 0.8824, 0.2941, 0.9412, 0.2353, 0.9412, 0.2353, 0.0, 0.1765, 0.05882, 0.1765, 0.0, 0.2353, 0.05882, 0.1765, 0.1176, 0.1765, 0.05882, 0.2353, 0.1176, 0.1765, 0.1765, 0.1765, 0.1176, 0.2353, 0.1765, 0.1765, 0.2353, 0.1765, 0.1765, 0.2353, 0.2353, 0.1765, 0.2941, 0.1765, 0.2353, 0.2353, 0.2941, 0.1765, 0.3529, 0.1765, 0.2941, 0.2353, 0.3529, 0.1765, 0.4118, 0.1765, 0.3529, 0.2353, 0.4118, 0.1765, 0.4706, 0.1765, 0.4118, 0.2353, 0.4706, 0.1765, 0.5294, 0.1765, 0.4706, 0.1765, 0.5294, 0.2353, 0.5882, 0.1765, 0.5882, 0.1765, 0.5882, 0.2353, 0.6471, 0.1765, 0.6471, 0.1765, 0.6471, 0.2353, 0.7059, 0.1765, 0.7059, 0.1765, 0.7059, 0.2353, 0.7647, 0.1765, 0.7647, 0.1765, 0.7647, 0.2353, 0.8235, 0.1765, 0.8235, 0.1765, 0.8235, 0.2353, 0.8824, 0.1765, 0.8824, 0.2353, 0.8824, 0.1765, 0.9412, 0.1765, 0.8824, 0.1765, 0.0, 0.1176, 0.05882, 0.1176, 0.0, 0.1765, 0.05882, 0.1176, 0.1176, 0.1176, 0.05882, 0.1765, 0.1176, 0.1176, 0.1765, 0.1176, 0.1176, 0.1765, 0.1765, 0.1176, 0.2353, 0.1176, 0.1765, 0.1765, 0.2353, 0.1176, 0.2941, 0.1176, 0.2353, 0.1765, 0.2941, 0.1176, 0.3529, 0.1176, 0.2941, 0.1765, 0.3529, 0.1176, 0.4118, 0.1176, 0.3529, 0.1765, 0.4118, 0.1176, 0.4706, 0.1176, 0.4118, 0.1176, 0.4706, 0.1765, 0.5294, 0.1176, 0.5294, 0.1176, 0.5294, 0.1765, 0.5882, 0.1176, 0.5882, 0.1176, 0.5882, 0.1765, 0.6471, 0.1176, 0.6471, 0.1176, 0.6471, 0.1765, 0.7059, 0.1176, 0.7059, 0.1176, 0.7059, 0.1765, 0.7647, 0.1176, 0.7647, 0.1176, 0.7647, 0.1765, 0.8235, 0.1176, 0.8235, 0.1176, 0.8235, 0.1765, 0.8824, 0.1176, 0.8824, 0.1176, 0.8824, 0.1765, 0.9412, 0.1176, 0.9412, 0.1176, 0.0, 0.05882, 0.05882, 0.05882, 0.0, 0.1176, 0.05882, 0.05882, 0.1176, 0.05882, 0.05882, 0.1176, 0.1176, 0.05882, 0.1765, 0.05882, 0.1176, 0.1176, 0.1765, 0.05882, 0.2353, 0.05882, 0.1765, 0.1176, 0.2353, 0.05882, 0.2941, 0.05882, 0.2353, 0.1176, 0.2941, 0.05882, 0.3529, 0.05882, 0.2941, 0.05882, 0.3529, 0.1176, 0.4118, 0.05882, 0.4118, 0.1176, 0.4118, 0.05882, 0.4706, 0.05882, 0.4118, 0.05882, 0.4706, 0.1176, 0.5294, 0.05882, 0.5294, 0.05882, 0.5294, 0.1176, 0.5882, 0.05882, 0.5882, 0.05882, 0.5882, 0.1176, 0.6471, 0.05882, 0.6471, 0.05882, 0.6471, 0.1176, 0.7059, 0.05882, 0.7059, 0.05882, 0.7059, 0.1176, 0.7647, 0.05882, 0.7647, 0.05882, 0.7647, 0.1176, 0.8235, 0.05882, 0.8235, 0.05882, 0.8235, 0.1176, 0.8824, 0.05882, 0.8824, 0.05882, 0.8824, 0.1176, 0.9412, 0.05882, 0.9412, 0.05882, 0.0, 0.0, 0.05882, 0.0, 0.0, 0.05882, 0.05882, 0.0, 0.1176, 0.0, 0.05882, 0.05882, 0.1176, 0.0, 0.1765, 0.0, 0.1176, 0.05882, 0.1765, 0.0, 0.2353, 0.0, 0.1765, 0.05882, 0.2353, 0.0, 0.2941, 0.0, 0.2353, 0.05882, 0.2941, 0.0, 0.3529, 0.0, 0.2941, 0.05882, 0.3529, 0.0, 0.4118, 0.0, 0.3529, 0.05882, 0.4118, 0.0, 0.4706, 0.0, 0.4118, 0.05882, 0.4706, 0.0, 0.5294, 0.0, 0.4706, 0.05882, 0.5294, 0.0, 0.5882, 0.0, 0.5294, 0.0, 0.5882, 0.05882, 0.6471, 0.0, 0.6471, 0.0, 0.6471, 0.05882, 0.7059, 0.0, 0.7059, 0.0, 0.7059, 0.05882, 0.7647, 0.0, 0.7647, 0.0, 0.7647, 0.05882, 0.8235, 0.0, 0.8235, 0.0, 0.8235, 0.05882, 0.8824, 0.0, 0.8824, 0.0, 0.8824, 0.05882, 0.9412, 0.0, 0.9412, 0.9412, 0.0, 1.0, 0.05882, 0.9412, 0.05882, 0.9412, 0.05882, 1.0, 0.1176, 0.9412, 0.1176, 0.9412, 0.1176, 1.0, 0.1765, 0.9412, 0.1765, 1.0, 0.1765, 0.9412, 0.2353, 0.9412, 0.1765, 0.9412, 0.2353, 1.0, 0.2941, 0.9412, 0.2941, 0.9412, 0.2941, 1.0, 0.3529, 0.9412, 0.3529, 0.9412, 0.3529, 1.0, 0.4118, 0.9412, 0.4118, 0.9412, 0.4118, 1.0, 0.4706, 0.9412, 0.4706, 0.9412, 0.4706, 1.0, 0.5294, 0.9412, 0.5294, 1.0, 0.5294, 0.9412, 0.5882, 0.9412, 0.5294, 1.0, 0.5882, 0.9412, 0.6471, 0.9412, 0.5882, 1.0, 0.6471, 0.9412, 0.7059, 0.9412, 0.6471, 1.0, 0.7059, 0.9412, 0.7647, 0.9412, 0.7059, 1.0, 0.7647, 0.9412, 0.8235, 0.9412, 0.7647, 1.0, 0.8235, 0.9412, 0.8824, 0.9412, 0.8235, 1.0, 0.8824, 0.9412, 0.9412, 0.9412, 0.8824, 1.0, 0.9412, 1.0, 1.0, 0.9412, 1.0, 0.05882, 0.9412, 0.05882, 1.0, 0.0, 1.0, 0.05882, 0.9412, 0.1176, 0.9412, 0.1176, 1.0, 0.1176, 0.9412, 0.1765, 0.9412, 0.1765, 1.0, 0.2353, 0.9412, 0.2353, 1.0, 0.1765, 1.0, 0.2353, 0.9412, 0.2941, 0.9412, 0.2941, 1.0, 0.3529, 0.9412, 0.3529, 1.0, 0.2941, 1.0, 0.3529, 0.9412, 0.4118, 0.9412, 0.4118, 1.0, 0.4706, 0.9412, 0.4706, 1.0, 0.4118, 1.0, 0.5294, 0.9412, 0.5294, 1.0, 0.4706, 1.0, 0.5294, 0.9412, 0.5882, 0.9412, 0.5882, 1.0, 0.5882, 0.9412, 0.6471, 0.9412, 0.6471, 1.0, 0.6471, 0.9412, 0.7059, 0.9412, 0.7059, 1.0, 0.7647, 0.9412, 0.7647, 1.0, 0.7059, 1.0, 0.8235, 0.9412, 0.8235, 1.0, 0.7647, 1.0, 0.8824, 0.9412, 0.8824, 1.0, 0.8235, 1.0, 0.9412, 0.9412, 0.9412, 1.0, 0.8824, 1.0, 0.8824, 0.0, 0.9412, 0.0, 0.9412, 0.05882, 0.8824, 0.05882, 0.9412, 0.05882, 0.9412, 0.1176, 0.8824, 0.1176, 0.9412, 0.1176, 0.9412, 0.1765, 0.8824, 0.1765, 0.9412, 0.1765, 0.9412, 0.2353, 0.8824, 0.2353, 0.9412, 0.2353, 0.9412, 0.2941, 0.8824, 0.2941, 0.9412, 0.2941, 0.9412, 0.3529, 0.8824, 0.3529, 0.9412, 0.3529, 0.9412, 0.4118, 0.8824, 0.4118, 0.9412, 0.4118, 0.9412, 0.4706, 0.8824, 0.4706, 0.9412, 0.4706, 0.9412, 0.5294, 0.9412, 0.5294, 0.9412, 0.5882, 0.8824, 0.5882, 0.9412, 0.5882, 0.9412, 0.6471, 0.8824, 0.6471, 0.9412, 0.6471, 0.9412, 0.7059, 0.8824, 0.7059, 0.9412, 0.7059, 0.9412, 0.7647, 0.8824, 0.7647, 0.9412, 0.7647, 0.9412, 0.8235, 0.8824, 0.8235, 0.9412, 0.8235, 0.9412, 0.8824, 0.8824, 0.8824, 0.9412, 0.8824, 0.9412, 0.9412, 0.8824, 0.9412, 0.8235, 0.0, 0.8824, 0.0, 0.8824, 0.05882, 0.8235, 0.05882, 0.8824, 0.05882, 0.8824, 0.1176, 0.8235, 0.1176, 0.8824, 0.1176, 0.8824, 0.1765, 0.8235, 0.1765, 0.8824, 0.1765, 0.8824, 0.2353, 0.8235, 0.2353, 0.8824, 0.2353, 0.8824, 0.2941, 0.8235, 0.2941, 0.8824, 0.2941, 0.8824, 0.3529, 0.8235, 0.3529, 0.8824, 0.3529, 0.8824, 0.4118, 0.8235, 0.4118, 0.8824, 0.4118, 0.8824, 0.4706, 0.8824, 0.4706, 0.8824, 0.5294, 0.8235, 0.5294, 0.8235, 0.5294, 0.8824, 0.5294, 0.8824, 0.5882, 0.8824, 0.5882, 0.8824, 0.6471, 0.8235, 0.6471, 0.8824, 0.6471, 0.8824, 0.7059, 0.8235, 0.7059, 0.8824, 0.7059, 0.8824, 0.7647, 0.8235, 0.7647, 0.8824, 0.7647, 0.8824, 0.8235, 0.8235, 0.8235, 0.8824, 0.8235, 0.8824, 0.8824, 0.8235, 0.8824, 0.8824, 0.8824, 0.8824, 0.9412, 0.8235, 0.9412, 0.7647, 0.0, 0.8235, 0.0, 0.8235, 0.05882, 0.7647, 0.05882, 0.8235, 0.05882, 0.8235, 0.1176, 0.8235, 0.1176, 0.8235, 0.1765, 0.7647, 0.1765, 0.8235, 0.1765, 0.8235, 0.2353, 0.7647, 0.2353, 0.8235, 0.2353, 0.8235, 0.2941, 0.7647, 0.2941, 0.7647, 0.2941, 0.8235, 0.2941, 0.8235, 0.3529, 0.7647, 0.3529, 0.8235, 0.3529, 0.8235, 0.4118, 0.7647, 0.4118, 0.8235, 0.4118, 0.8235, 0.4706, 0.8235, 0.4706, 0.8235, 0.5294, 0.7647, 0.5294, 0.7647, 0.5294, 0.8235, 0.5294, 0.8235, 0.5882, 0.8235, 0.5882, 0.8235, 0.6471, 0.7647, 0.6471, 0.8235, 0.6471, 0.8235, 0.7059, 0.7647, 0.7059, 0.8235, 0.7059, 0.8235, 0.7647, 0.7647, 0.7647, 0.8235, 0.7647, 0.8235, 0.8235, 0.7647, 0.8235, 0.8235, 0.8235, 0.8235, 0.8824, 0.7647, 0.8824, 0.7647, 0.8824, 0.8235, 0.8824, 0.8235, 0.9412, 0.7059, 0.0, 0.7647, 0.0, 0.7647, 0.05882, 0.7647, 0.05882, 0.7647, 0.1176, 0.7059, 0.1176, 0.7647, 0.1176, 0.7647, 0.1765, 0.7059, 0.1765, 0.7647, 0.1765, 0.7647, 0.2353, 0.7059, 0.2353, 0.7059, 0.2353, 0.7647, 0.2353, 0.7647, 0.2941, 0.7059, 0.2941, 0.7647, 0.2941, 0.7647, 0.3529, 0.7059, 0.3529, 0.7647, 0.3529, 0.7647, 0.4118, 0.7059, 0.4118, 0.7647, 0.4118, 0.7647, 0.4706, 0.7647, 0.4706, 0.7647, 0.5294, 0.7059, 0.5294, 0.7647, 0.5294, 0.7647, 0.5882, 0.7059, 0.5882, 0.7647, 0.5882, 0.7647, 0.6471, 0.7059, 0.6471, 0.7647, 0.6471, 0.7647, 0.7059, 0.7059, 0.7059, 0.7647, 0.7059, 0.7647, 0.7647, 0.7059, 0.7647, 0.7647, 0.7647, 0.7647, 0.8235, 0.7059, 0.8235, 0.7647, 0.8235, 0.7647, 0.8824, 0.7059, 0.8824, 0.7647, 0.8824, 0.7647, 0.9412, 0.7059, 0.9412, 0.7059, 0.0, 0.7059, 0.05882, 0.6471, 0.05882, 0.7059, 0.05882, 0.7059, 0.1176, 0.6471, 0.1176, 0.7059, 0.1176, 0.7059, 0.1765, 0.6471, 0.1765, 0.7059, 0.1765, 0.7059, 0.2353, 0.6471, 0.2353, 0.6471, 0.2353, 0.7059, 0.2353, 0.7059, 0.2941, 0.6471, 0.2941, 0.7059, 0.2941, 0.7059, 0.3529, 0.6471, 0.3529, 0.7059, 0.3529, 0.7059, 0.4118, 0.6471, 0.4118, 0.7059, 0.4118, 0.7059, 0.4706, 0.7059, 0.4706, 0.7059, 0.5294, 0.6471, 0.5294, 0.7059, 0.5294, 0.7059, 0.5882, 0.6471, 0.5882, 0.6471, 0.5882, 0.7059, 0.5882, 0.7059, 0.6471, 0.7059, 0.6471, 0.7059, 0.7059, 0.6471, 0.7059, 0.7059, 0.7059, 0.7059, 0.7647, 0.6471, 0.7647, 0.7059, 0.7647, 0.7059, 0.8235, 0.6471, 0.8235, 0.7059, 0.8235, 0.7059, 0.8824, 0.6471, 0.8824, 0.7059, 0.8824, 0.7059, 0.9412, 0.6471, 0.9412, 0.6471, 0.0, 0.6471, 0.05882, 0.5882, 0.05882, 0.6471, 0.05882, 0.6471, 0.1176, 0.5882, 0.1176, 0.5882, 0.1176, 0.6471, 0.1176, 0.6471, 0.1765, 0.6471, 0.1765, 0.6471, 0.2353, 0.5882, 0.2353, 0.5882, 0.2353, 0.6471, 0.2353, 0.6471, 0.2941, 0.5882, 0.2941, 0.6471, 0.2941, 0.6471, 0.3529, 0.5882, 0.3529, 0.6471, 0.3529, 0.6471, 0.4118, 0.5882, 0.4118, 0.6471, 0.4118, 0.6471, 0.4706, 0.5882, 0.4706, 0.6471, 0.4706, 0.6471, 0.5294, 0.6471, 0.5294, 0.6471, 0.5882, 0.5882, 0.5882, 0.6471, 0.5882, 0.6471, 0.6471, 0.5882, 0.6471, 0.6471, 0.6471, 0.6471, 0.7059, 0.5882, 0.7059, 0.5882, 0.7059, 0.6471, 0.7059, 0.6471, 0.7647, 0.5882, 0.7647, 0.6471, 0.7647, 0.6471, 0.8235, 0.6471, 0.8235, 0.6471, 0.8824, 0.5882, 0.8824, 0.6471, 0.8824, 0.6471, 0.9412, 0.5882, 0.9412, 0.5882, 0.0, 0.5882, 0.05882, 0.5294, 0.05882, 0.5294, 0.05882, 0.5882, 0.05882, 0.5882, 0.1176, 0.5294, 0.1176, 0.5882, 0.1176, 0.5882, 0.1765, 0.5294, 0.1765, 0.5882, 0.1765, 0.5882, 0.2353, 0.5882, 0.2353, 0.5882, 0.2941, 0.5294, 0.2941, 0.5294, 0.2941, 0.5882, 0.2941, 0.5882, 0.3529, 0.5882, 0.3529, 0.5882, 0.4118, 0.5294, 0.4118, 0.5882, 0.4118, 0.5882, 0.4706, 0.5294, 0.4706, 0.5882, 0.4706, 0.5882, 0.5294, 0.5294, 0.5294, 0.5294, 0.5294, 0.5882, 0.5294, 0.5882, 0.5882, 0.5294, 0.5882, 0.5882, 0.5882, 0.5882, 0.6471, 0.5882, 0.6471, 0.5882, 0.7059, 0.5294, 0.7059, 0.5294, 0.7059, 0.5882, 0.7059, 0.5882, 0.7647, 0.5294, 0.7647, 0.5882, 0.7647, 0.5882, 0.8235, 0.5294, 0.8235, 0.5882, 0.8235, 0.5882, 0.8824, 0.5294, 0.8824, 0.5882, 0.8824, 0.5882, 0.9412, 0.4706, 0.0, 0.5294, 0.0, 0.5294, 0.05882, 0.4706, 0.05882, 0.5294, 0.05882, 0.5294, 0.1176, 0.5294, 0.1176, 0.5294, 0.1765, 0.4706, 0.1765, 0.4706, 0.1765, 0.5294, 0.1765, 0.5294, 0.2353, 0.5294, 0.2353, 0.5294, 0.2941, 0.4706, 0.2941, 0.5294, 0.2941, 0.5294, 0.3529, 0.4706, 0.3529, 0.5294, 0.3529, 0.5294, 0.4118, 0.4706, 0.4118, 0.4706, 0.4118, 0.5294, 0.4118, 0.5294, 0.4706, 0.5294, 0.4706, 0.5294, 0.5294, 0.4706, 0.5294, 0.4706, 0.5294, 0.5294, 0.5294, 0.5294, 0.5882, 0.4706, 0.5882, 0.5294, 0.5882, 0.5294, 0.6471, 0.5294, 0.6471, 0.5294, 0.7059, 0.4706, 0.7059, 0.5294, 0.7059, 0.5294, 0.7647, 0.4706, 0.7647, 0.4706, 0.7647, 0.5294, 0.7647, 0.5294, 0.8235, 0.5294, 0.8235, 0.5294, 0.8824, 0.4706, 0.8824, 0.5294, 0.8824, 0.5294, 0.9412, 0.4706, 0.9412, 0.4706, 0.0, 0.4706, 0.05882, 0.4118, 0.05882, 0.4118, 0.05882, 0.4706, 0.05882, 0.4706, 0.1176, 0.4118, 0.1176, 0.4706, 0.1176, 0.4706, 0.1765, 0.4118, 0.1765, 0.4706, 0.1765, 0.4706, 0.2353, 0.4118, 0.2353, 0.4706, 0.2353, 0.4706, 0.2941, 0.4118, 0.2941, 0.4706, 0.2941, 0.4706, 0.3529, 0.4706, 0.3529, 0.4706, 0.4118, 0.4118, 0.4118, 0.4118, 0.4118, 0.4706, 0.4118, 0.4706, 0.4706, 0.4118, 0.4706, 0.4706, 0.4706, 0.4706, 0.5294, 0.4118, 0.5294, 0.4706, 0.5294, 0.4706, 0.5882, 0.4118, 0.5882, 0.4706, 0.5882, 0.4706, 0.6471, 0.4118, 0.6471, 0.4706, 0.6471, 0.4706, 0.7059, 0.4706, 0.7059, 0.4706, 0.7647, 0.4118, 0.7647, 0.4118, 0.7647, 0.4706, 0.7647, 0.4706, 0.8235, 0.4706, 0.8235, 0.4706, 0.8824, 0.4118, 0.8824, 0.4706, 0.8824, 0.4706, 0.9412, 0.4118, 0.9412, 0.4118, 0.0, 0.4118, 0.05882, 0.3529, 0.05882, 0.3529, 0.05882, 0.4118, 0.05882, 0.4118, 0.1176, 0.4118, 0.1176, 0.4118, 0.1765, 0.3529, 0.1765, 0.4118, 0.1765, 0.4118, 0.2353, 0.3529, 0.2353, 0.4118, 0.2353, 0.4118, 0.2941, 0.3529, 0.2941, 0.4118, 0.2941, 0.4118, 0.3529, 0.3529, 0.3529, 0.4118, 0.3529, 0.4118, 0.4118, 0.3529, 0.4118, 0.3529, 0.4118, 0.4118, 0.4118, 0.4118, 0.4706, 0.4118, 0.4706, 0.4118, 0.5294, 0.3529, 0.5294, 0.4118, 0.5294, 0.4118, 0.5882, 0.3529, 0.5882, 0.4118, 0.5882, 0.4118, 0.6471, 0.3529, 0.6471, 0.3529, 0.6471, 0.4118, 0.6471, 0.4118, 0.7059, 0.4118, 0.7059, 0.4118, 0.7647, 0.3529, 0.7647, 0.3529, 0.7647, 0.4118, 0.7647, 0.4118, 0.8235, 0.3529, 0.8235, 0.4118, 0.8235, 0.4118, 0.8824, 0.3529, 0.8824, 0.4118, 0.8824, 0.4118, 0.9412, 0.2941, 0.0, 0.3529, 0.0, 0.3529, 0.05882, 0.2941, 0.05882, 0.3529, 0.05882, 0.3529, 0.1176, 0.3529, 0.1176, 0.3529, 0.1765, 0.2941, 0.1765, 0.3529, 0.1765, 0.3529, 0.2353, 0.2941, 0.2353, 0.3529, 0.2353, 0.3529, 0.2941, 0.2941, 0.2941, 0.2941, 0.2941, 0.3529, 0.2941, 0.3529, 0.3529, 0.3529, 0.3529, 0.3529, 0.4118, 0.2941, 0.4118, 0.2941, 0.4118, 0.3529, 0.4118, 0.3529, 0.4706, 0.3529, 0.4706, 0.3529, 0.5294, 0.2941, 0.5294, 0.3529, 0.5294, 0.3529, 0.5882, 0.2941, 0.5882, 0.2941, 0.5882, 0.3529, 0.5882, 0.3529, 0.6471, 0.2941, 0.6471, 0.3529, 0.6471, 0.3529, 0.7059, 0.2941, 0.7059, 0.3529, 0.7059, 0.3529, 0.7647, 0.2941, 0.7647, 0.3529, 0.7647, 0.3529, 0.8235, 0.3529, 0.8235, 0.3529, 0.8824, 0.2941, 0.8824, 0.3529, 0.8824, 0.3529, 0.9412, 0.2941, 0.9412, 0.2941, 0.0, 0.2941, 0.05882, 0.2353, 0.05882, 0.2941, 0.05882, 0.2941, 0.1176, 0.2353, 0.1176, 0.2941, 0.1176, 0.2941, 0.1765, 0.2353, 0.1765, 0.2941, 0.1765, 0.2941, 0.2353, 0.2353, 0.2353, 0.2941, 0.2353, 0.2941, 0.2941, 0.2353, 0.2941, 0.2941, 0.2941, 0.2941, 0.3529, 0.2353, 0.3529, 0.2941, 0.3529, 0.2941, 0.4118, 0.2353, 0.4118, 0.2353, 0.4118, 0.2941, 0.4118, 0.2941, 0.4706, 0.2941, 0.4706, 0.2941, 0.5294, 0.2353, 0.5294, 0.2941, 0.5294, 0.2941, 0.5882, 0.2353, 0.5882, 0.2353, 0.5882, 0.2941, 0.5882, 0.2941, 0.6471, 0.2353, 0.6471, 0.2941, 0.6471, 0.2941, 0.7059, 0.2353, 0.7059, 0.2941, 0.7059, 0.2941, 0.7647, 0.2353, 0.7647, 0.2941, 0.7647, 0.2941, 0.8235, 0.2353, 0.8235, 0.2941, 0.8235, 0.2941, 0.8824, 0.2353, 0.8824, 0.2941, 0.8824, 0.2941, 0.9412, 0.2353, 0.0, 0.2353, 0.05882, 0.1765, 0.05882, 0.2353, 0.05882, 0.2353, 0.1176, 0.1765, 0.1176, 0.2353, 0.1176, 0.2353, 0.1765, 0.1765, 0.1765, 0.2353, 0.1765, 0.2353, 0.2353, 0.1765, 0.2353, 0.2353, 0.2353, 0.2353, 0.2941, 0.1765, 0.2941, 0.2353, 0.2941, 0.2353, 0.3529, 0.1765, 0.3529, 0.2353, 0.3529, 0.2353, 0.4118, 0.1765, 0.4118, 0.2353, 0.4118, 0.2353, 0.4706, 0.1765, 0.4706, 0.2353, 0.4706, 0.2353, 0.5294, 0.1765, 0.5294, 0.1765, 0.5294, 0.2353, 0.5294, 0.2353, 0.5882, 0.1765, 0.5882, 0.2353, 0.5882, 0.2353, 0.6471, 0.1765, 0.6471, 0.2353, 0.6471, 0.2353, 0.7059, 0.1765, 0.7059, 0.2353, 0.7059, 0.2353, 0.7647, 0.1765, 0.7647, 0.2353, 0.7647, 0.2353, 0.8235, 0.1765, 0.8235, 0.2353, 0.8235, 0.2353, 0.8824, 0.2353, 0.8824, 0.2353, 0.9412, 0.1765, 0.9412, 0.1765, 0.0, 0.1765, 0.05882, 0.1176, 0.05882, 0.1765, 0.05882, 0.1765, 0.1176, 0.1176, 0.1176, 0.1765, 0.1176, 0.1765, 0.1765, 0.1176, 0.1765, 0.1765, 0.1765, 0.1765, 0.2353, 0.1176, 0.2353, 0.1765, 0.2353, 0.1765, 0.2941, 0.1176, 0.2941, 0.1765, 0.2941, 0.1765, 0.3529, 0.1176, 0.3529, 0.1765, 0.3529, 0.1765, 0.4118, 0.1176, 0.4118, 0.1765, 0.4118, 0.1765, 0.4706, 0.1176, 0.4706, 0.1176, 0.4706, 0.1765, 0.4706, 0.1765, 0.5294, 0.1176, 0.5294, 0.1765, 0.5294, 0.1765, 0.5882, 0.1176, 0.5882, 0.1765, 0.5882, 0.1765, 0.6471, 0.1176, 0.6471, 0.1765, 0.6471, 0.1765, 0.7059, 0.1176, 0.7059, 0.1765, 0.7059, 0.1765, 0.7647, 0.1176, 0.7647, 0.1765, 0.7647, 0.1765, 0.8235, 0.1176, 0.8235, 0.1765, 0.8235, 0.1765, 0.8824, 0.1176, 0.8824, 0.1765, 0.8824, 0.1765, 0.9412, 0.1176, 0.0, 0.1176, 0.05882, 0.05882, 0.05882, 0.1176, 0.05882, 0.1176, 0.1176, 0.05882, 0.1176, 0.1176, 0.1176, 0.1176, 0.1765, 0.05882, 0.1765, 0.1176, 0.1765, 0.1176, 0.2353, 0.05882, 0.2353, 0.1176, 0.2353, 0.1176, 0.2941, 0.05882, 0.2941, 0.1176, 0.2941, 0.1176, 0.3529, 0.05882, 0.3529, 0.05882, 0.3529, 0.1176, 0.3529, 0.1176, 0.4118, 0.1176, 0.4118, 0.1176, 0.4706, 0.05882, 0.4706, 0.05882, 0.4706, 0.1176, 0.4706, 0.1176, 0.5294, 0.05882, 0.5294, 0.1176, 0.5294, 0.1176, 0.5882, 0.05882, 0.5882, 0.1176, 0.5882, 0.1176, 0.6471, 0.05882, 0.6471, 0.1176, 0.6471, 0.1176, 0.7059, 0.05882, 0.7059, 0.1176, 0.7059, 0.1176, 0.7647, 0.05882, 0.7647, 0.1176, 0.7647, 0.1176, 0.8235, 0.05882, 0.8235, 0.1176, 0.8235, 0.1176, 0.8824, 0.05882, 0.8824, 0.1176, 0.8824, 0.1176, 0.9412, 0.05882, 0.0, 0.05882, 0.05882, 0.0, 0.05882, 0.05882, 0.05882, 0.05882, 0.1176, 0.0, 0.1176, 0.05882, 0.1176, 0.05882, 0.1765, 0.0, 0.1765, 0.05882, 0.1765, 0.05882, 0.2353, 0.0, 0.2353, 0.05882, 0.2353, 0.05882, 0.2941, 0.0, 0.2941, 0.05882, 0.2941, 0.05882, 0.3529, 0.0, 0.3529, 0.05882, 0.3529, 0.05882, 0.4118, 0.0, 0.4118, 0.05882, 0.4118, 0.05882, 0.4706, 0.0, 0.4706, 0.05882, 0.4706, 0.05882, 0.5294, 0.0, 0.5294, 0.05882, 0.5294, 0.05882, 0.5882, 0.0, 0.5882, 0.0, 0.5882, 0.05882, 0.5882, 0.05882, 0.6471, 0.0, 0.6471, 0.05882, 0.6471, 0.05882, 0.7059, 0.0, 0.7059, 0.05882, 0.7059, 0.05882, 0.7647, 0.0, 0.7647, 0.05882, 0.7647, 0.05882, 0.8235, 0.0, 0.8235, 0.05882, 0.8235, 0.05882, 0.8824, 0.0, 0.8824, 0.05882, 0.8824, 0.05882, 0.9412, 0.9412, 0.0, 1.0, 0.0, 1.0, 0.05882, 0.9412, 0.05882, 1.0, 0.05882, 1.0, 0.1176, 0.9412, 0.1176, 1.0, 0.1176, 1.0, 0.1765, 1.0, 0.1765, 1.0, 0.2353, 0.9412, 0.2353, 0.9412, 0.2353, 1.0, 0.2353, 1.0, 0.2941, 0.9412, 0.2941, 1.0, 0.2941, 1.0, 0.3529, 0.9412, 0.3529, 1.0, 0.3529, 1.0, 0.4118, 0.9412, 0.4118, 1.0, 0.4118, 1.0, 0.4706, 0.9412, 0.4706, 1.0, 0.4706, 1.0, 0.5294, 1.0, 0.5294, 1.0, 0.5882, 0.9412, 0.5882, 1.0, 0.5882, 1.0, 0.6471, 0.9412, 0.6471, 1.0, 0.6471, 1.0, 0.7059, 0.9412, 0.7059, 1.0, 0.7059, 1.0, 0.7647, 0.9412, 0.7647, 1.0, 0.7647, 1.0, 0.8235, 0.9412, 0.8235, 1.0, 0.8235, 1.0, 0.8824, 0.9412, 0.8824, 1.0, 0.8824, 1.0, 0.9412, 0.9412, 0.9412, 0.3529, 0.0, 0.2941, 0.0, 0.3529, 0.0, 0.0, 0.3529, 0.0, 0.4118, 0.0, 0.3529, 0.4118, 0.0, 0.3529, 0.0, 0.4118, 0.0, 0.0, 0.2941, 0.0, 0.3529, 0.0, 0.2941, 0.4706, 0.0, 0.4118, 0.0, 0.4706, 0.0, 0.0, 0.2353, 0.0, 0.2941, 0.0, 0.2353, 0.5294, 0.0, 0.4706, 0.0, 0.5294, 0.0, 0.0, 0.1765, 0.0, 0.2353, 0.0, 0.1765, 0.5882, 0.0, 0.5294, 0.0, 0.5882, 0.0, 0.0, 0.1176, 0.0, 0.1765, 0.0, 0.1176, 0.6471, 0.0, 0.5882, 0.0, 0.6471, 0.0, 0.0, 0.05882, 0.0, 0.1176, 0.0, 0.05882, 0.7059, 0.0, 0.6471, 0.0, 0.7059, 0.0, 1.0, 0.05882, 1.0, 0.0, 1.0, 0.05882, 0.7647, 0.0, 0.7059, 0.0, 0.7647, 0.0, 1.0, 0.1176, 1.0, 0.05882, 1.0, 0.1176, 0.8235, 0.0, 0.7647, 0.0, 0.8235, 0.0, 1.0, 0.1765, 1.0, 0.1176, 1.0, 0.1765, 0.8824, 0.0, 0.8235, 0.0, 0.8824, 0.0, 1.0, 0.2353, 1.0, 0.1765, 1.0, 0.2353, 0.9412, 0.0, 0.8824, 0.0, 0.9412, 0.0, 1.0, 0.2941, 1.0, 0.2353, 1.0, 0.2941, 0.9412, 1.0, 1.0, 1.0, 0.9412, 1.0, 1.0, 0.3529, 1.0, 0.2941, 1.0, 0.3529, 0.8824, 1.0, 0.9412, 1.0, 0.8824, 1.0, 1.0, 0.4118, 1.0, 0.3529, 1.0, 0.4118, 0.8235, 1.0, 0.8824, 1.0, 0.8235, 1.0, 1.0, 0.4706, 1.0, 0.4118, 1.0, 0.4706, 0.7647, 1.0, 0.8235, 1.0, 0.7647, 1.0, 1.0, 0.5294, 1.0, 0.4706, 1.0, 0.5294, 0.7059, 1.0, 0.7647, 1.0, 0.7059, 1.0, 1.0, 0.5882, 1.0, 0.5294, 1.0, 0.5882, 0.6471, 1.0, 0.7059, 1.0, 0.6471, 1.0, 1.0, 0.6471, 1.0, 0.5882, 1.0, 0.6471, 0.0, 0.9412, 0.0, 1.0, 0.0, 0.9412, 0.5882, 1.0, 0.6471, 1.0, 0.5882, 1.0, 0.0, 0.0, 0.0, 0.05882, 0.0, 0.0, 1.0, 0.7059, 1.0, 0.6471, 1.0, 0.7059, 0.0, 0.8824, 0.0, 0.9412, 0.0, 0.8824, 0.5294, 1.0, 0.5882, 1.0, 0.5294, 1.0, 1.0, 0.0, 0.9412, 0.0, 1.0, 0.0, 1.0, 0.7647, 1.0, 0.7059, 1.0, 0.7647, 0.0, 0.8235, 0.0, 0.8824, 0.0, 0.8235, 0.4706, 1.0, 0.5294, 1.0, 0.4706, 1.0, 1.0, 1.0, 1.0, 0.9412, 1.0, 1.0, 1.0, 0.8235, 1.0, 0.7647, 1.0, 0.8235, 0.0, 0.7647, 0.0, 0.8235, 0.0, 0.7647, 0.4118, 1.0, 0.4706, 1.0, 0.4118, 1.0, 0.0, 1.0, 0.05882, 1.0, 0.0, 1.0, 1.0, 0.8824, 1.0, 0.8235, 1.0, 0.8824, 0.0, 0.7059, 0.0, 0.7647, 0.0, 0.7059, 0.3529, 1.0, 0.4118, 1.0, 0.3529, 1.0, 0.05882, 0.0, 0.0, 0.0, 0.05882, 0.0, 1.0, 0.9412, 1.0, 0.8824, 1.0, 0.9412, 0.0, 0.6471, 0.0, 0.7059, 0.0, 0.6471, 0.2941, 1.0, 0.3529, 1.0, 0.2941, 1.0, 0.1176, 0.0, 0.05882, 0.0, 0.1176, 0.0, 0.0, 0.5882, 0.0, 0.6471, 0.0, 0.5882, 0.2353, 1.0, 0.2941, 1.0, 0.2353, 1.0, 0.1765, 0.0, 0.1176, 0.0, 0.1765, 0.0, 0.0, 0.5294, 0.0, 0.5882, 0.0, 0.5294, 0.1765, 1.0, 0.2353, 1.0, 0.1765, 1.0, 0.2353, 0.0, 0.1765, 0.0, 0.2353, 0.0, 0.0, 0.4706, 0.0, 0.5294, 0.0, 0.4706, 0.1176, 1.0, 0.1765, 1.0, 0.1176, 1.0, 0.2941, 0.0, 0.2353, 0.0, 0.2941, 0.0, 0.0, 0.4118, 0.0, 0.4706, 0.0, 0.4118, 0.05882, 1.0, 0.1176, 1.0, 0.05882, 1.0])
me_plane.materials.append(mat_material)
me_plane.use_remesh_preserve_volume = False
me_plane.use_remesh_preserve_attributes = False
me_plane.use_mirror_vertex_groups = False
me_plane.update()

# ---- objects
ob_plane = bpy.data.objects.new('Plane', me_plane)

# ---- transforms, parenting, visibility, modifiers, constraints
ob_plane.location = (0.0, 0.0, 0.0)
ob_plane.scale = (225.0, 343.1, 145.6)
ob_plane.lineart.crease_threshold = 0.0

# ---- collection membership
col_collection.objects.link(ob_plane)

# ---- scene / render settings (as saved in the file)
scene.frame_start = 1; scene.frame_end = 250; scene.frame_set(1)
scene.render.engine = 'BLENDER_EEVEE_NEXT'
scene.cycles.use_denoising = False
scene.cycles.samples = 128
scene.cycles.sampling_pattern = 'TABULATED_SOBOL'
scene.cycles.use_adaptive_sampling = False
scene.cycles.use_light_tree = False
scene.view_settings.view_transform = 'Filmic'
bpy.context.view_layer.update()

# ---- added for rendering (the .blend has no active camera and no usable light): camera, sun
cam_auto = bpy.data.cameras.new('AutoCamera')
cam_auto.lens = 50.0
cam_auto.sensor_width = 36.0
cam_auto.clip_end = 19938.8
ob_auto_camera = bpy.data.objects.new('AutoCamera', cam_auto)
scene.collection.objects.link(ob_auto_camera)
ob_auto_camera.location = (1141.5, -1368.09, 907.08)
ob_auto_camera.rotation_euler = (1.09748, -7.21219e-08, 0.694738)
scene.camera = ob_auto_camera
light_auto_sun = bpy.data.lights.new('AutoSun', 'SUN')
light_auto_sun.energy = 3.0
light_auto_sun.angle = 0.0523599
ob_auto_sun = bpy.data.objects.new('AutoSun', light_auto_sun)
scene.collection.objects.link(ob_auto_sun)
ob_auto_sun.rotation_euler = (0.872665, 0.174533, 0.523599)
bpy.context.view_layer.update()
